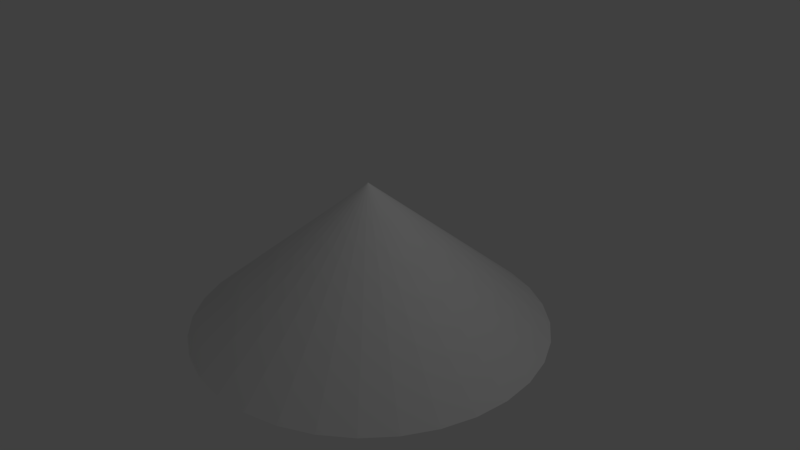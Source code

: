 # Source: Cone.blend  (saved by Blender 2.78.0; exported with 4.5.12 LTS)
import bpy
from mathutils import Matrix  # noqa: F401  (used for matrix-valued properties, if any)

bpy.ops.wm.read_factory_settings(use_empty=True)
scene = bpy.context.scene
scene.name = 'Scene'

# ---- collections
col_collection_1 = bpy.data.collections.new('Collection 1'); scene.collection.children.link(col_collection_1)

# ---- world
world_world = bpy.data.worlds.new('World'); scene.world = world_world
world_world.color = (0.05088, 0.05088, 0.05088)
world_world.use_sun_shadow = False
world_world.sun_shadow_jitter_overblur = 0.0
world_world.cycles.sampling_method = 'MANUAL'

# ---- cameras
cam_camera = bpy.data.cameras.new('Camera')
cam_camera.clip_end = 100.0
cam_camera.lens = 35.0
cam_camera.sensor_width = 32.0
cam_camera.sensor_height = 18.0
cam_camera.ortho_scale = 7.314
cam_camera.dof.focus_distance = 0.0
cam_camera.dof.aperture_fstop = 128.0

# ---- lights
light_lamp = bpy.data.lights.new('Lamp', 'POINT')
light_lamp.transmission_factor = 0.0
light_lamp.cutoff_distance = 30.0
light_lamp.energy = 100.0
light_lamp.shadow_buffer_clip_start = 1.001
light_lamp.shadow_soft_size = 0.1
light_lamp.shadow_maximum_resolution = 0.006
light_lamp.use_absolute_resolution = True

# ---- meshes
me_cone = bpy.data.meshes.new('Cone')
me_cone.from_pydata([(-1.299e-07, 2.392, -1.0), (0.4667, 2.346, -1.0), (0.9155, 2.21, -1.0), (1.329, 1.989, -1.0), (1.692, 1.692, -1.0), (1.989, 1.329, -1.0), (2.21, 0.9155, -1.0), (2.346, 0.4667, -1.0), (2.392, -2.151e-07, -1.0), (0.0, 0.0, 1.0), (2.346, -0.4667, -1.0), (2.21, -0.9155, -1.0), (1.989, -1.329, -1.0), (1.692, -1.692, -1.0), (1.329, -1.989, -1.0), (0.9155, -2.21, -1.0), (0.4667, -2.346, -1.0), (-9.094e-07, -2.392, -1.0), (-0.4667, -2.346, -1.0), (-0.9155, -2.21, -1.0), (-1.329, -1.989, -1.0), (-1.692, -1.692, -1.0), (-1.989, -1.329, -1.0), (-2.21, -0.9155, -1.0), (-2.346, -0.4667, -1.0), (-2.392, 1.914e-06, -1.0), (-2.346, 0.4667, -1.0), (-2.21, 0.9155, -1.0), (-1.989, 1.329, -1.0), (-1.692, 1.692, -1.0), (-1.329, 1.989, -1.0), (-0.9155, 2.21, -1.0), (-0.4667, 2.346, -1.0)], [], [(0, 9, 1), (1, 9, 2), (2, 9, 3), (3, 9, 4), (4, 9, 5), (5, 9, 6), (6, 9, 7), (7, 9, 8), (8, 9, 10), (10, 9, 11), (11, 9, 12), (12, 9, 13), (13, 9, 14), (14, 9, 15), (15, 9, 16), (16, 9, 17), (17, 9, 18), (18, 9, 19), (19, 9, 20), (20, 9, 21), (21, 9, 22), (22, 9, 23), (23, 9, 24), (24, 9, 25), (25, 9, 26), (26, 9, 27), (27, 9, 28), (28, 9, 29), (29, 9, 30), (30, 9, 31), (31, 9, 32), (32, 9, 0), (0, 1, 2, 3, 4, 5, 6, 7, 8, 10, 11, 12, 13, 14, 15, 16, 17, 18, 19, 20, 21, 22, 23, 24, 25, 26, 27, 28, 29, 30, 31, 32)])
me_cone.use_remesh_preserve_volume = False
me_cone.use_remesh_preserve_attributes = False
me_cone.use_mirror_vertex_groups = False
me_cone.update()

# ---- objects
ob_cone = bpy.data.objects.new('Cone', me_cone)
ob_lamp = bpy.data.objects.new('Lamp', light_lamp)
ob_camera = bpy.data.objects.new('Camera', cam_camera)

# ---- transforms, parenting, visibility, modifiers, constraints
ob_cone.location = (0.0, 0.0, 0.0)
ob_cone.lineart.crease_threshold = 0.0
ob_lamp.location = (4.076, 1.005, 5.904)
ob_lamp.rotation_euler = (0.6503, 0.05522, 1.866)
ob_lamp.lock_rotations_4d = False
ob_lamp.empty_display_type = 'ARROWS'
ob_lamp.color = (0.0, 0.0, 0.0, 0.0)
ob_lamp.lineart.crease_threshold = 0.0
ob_camera.location = (7.481, -6.508, 5.344)
ob_camera.rotation_euler = (1.109, 0.0, 0.8149)
ob_camera.lock_rotations_4d = False
ob_camera.empty_display_type = 'ARROWS'
ob_camera.color = (0.0, 0.0, 0.0, 0.0)
ob_camera.display_type = 'WIRE'
ob_camera.lineart.crease_threshold = 0.0

# ---- collection membership
col_collection_1.objects.link(ob_cone)
col_collection_1.objects.link(ob_lamp)
col_collection_1.objects.link(ob_camera)

# ---- scene / render settings (as saved in the file)
scene.camera = ob_camera
scene.frame_start = 1; scene.frame_end = 250; scene.frame_set(1)
scene.render.engine = 'BLENDER_EEVEE_NEXT'
scene.render.resolution_percentage = 50
scene.render.dither_intensity = 0.0
scene.cycles.use_denoising = False
scene.cycles.samples = 128
scene.cycles.sampling_pattern = 'TABULATED_SOBOL'
scene.cycles.light_sampling_threshold = 0.0
scene.cycles.use_adaptive_sampling = False
scene.cycles.use_light_tree = False
scene.cycles.blur_glossy = 0.0
scene.cycles.sample_clamp_indirect = 0.0
scene.view_settings.view_transform = 'Standard'
bpy.context.view_layer.update()
